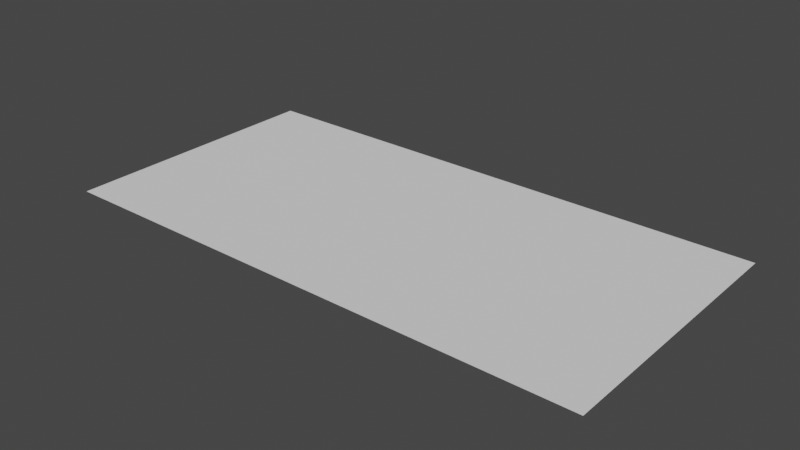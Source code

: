 # Source: plane.blend  (saved by Blender 3.1.7; exported with 4.5.12 LTS)
import bpy
from mathutils import Matrix  # noqa: F401  (used for matrix-valued properties, if any)

bpy.ops.wm.read_factory_settings(use_empty=True)
scene = bpy.context.scene
scene.name = 'Scene'

# ---- collections
col_collection = bpy.data.collections.new('Collection'); scene.collection.children.link(col_collection)

# ---- world
world_world = bpy.data.worlds.new('World'); scene.world = world_world
world_world.use_nodes = True; world_world.node_tree.nodes.clear()
_N = world_world.node_tree.nodes; _L = world_world.node_tree.links
n0 = _N.new('ShaderNodeOutputWorld'); n0.name = 'World Output'; n0.location = (300, 300)
n1 = _N.new('ShaderNodeBackground'); n1.name = 'Background'; n1.location = (10, 300)
n1.inputs[0].default_value = (0.05088, 0.05088, 0.05088, 1.0)
_L.new(n1.outputs[0], n0.inputs[0])
n0.is_active_output = True
world_world.color = (0.05088, 0.05088, 0.05088)
world_world.use_sun_shadow = False
world_world.sun_shadow_jitter_overblur = 0.0

# ---- meshes
me_plane = bpy.data.meshes.new('Plane')
me_plane.from_pydata([(-1.0, -1.0, 0.0), (1.0, -1.0, 0.0), (-1.0, 1.0, 0.0), (1.0, 1.0, 0.0)], [], [(0, 1, 3, 2)])
_uv = me_plane.uv_layers.new(name='UVMap')
_uv.uv.foreach_set('vector', [0.0, 0.0, 1.0, 0.0, 1.0, 1.0, 0.0, 1.0])
me_plane.use_remesh_fix_poles = True
me_plane.use_remesh_preserve_attributes = False
me_plane.update()

# ---- objects
ob_plane = bpy.data.objects.new('Plane', me_plane)

# ---- transforms, parenting, visibility, modifiers, constraints
ob_plane.location = (0.0, 0.0, 0.0)
ob_plane.scale = (2.0, 1.0, 1.0)

# ---- collection membership
col_collection.objects.link(ob_plane)

# ---- scene / render settings (as saved in the file)
scene.frame_start = 1; scene.frame_end = 250; scene.frame_set(1)
scene.render.engine = 'BLENDER_EEVEE_NEXT'
scene.cycles.sampling_pattern = 'TABULATED_SOBOL'
scene.cycles.use_light_tree = False
scene.view_settings.view_transform = 'Filmic'
bpy.context.view_layer.update()

# ---- added for rendering (the .blend has no active camera and no usable light): camera, sun
cam_auto = bpy.data.cameras.new('AutoCamera')
cam_auto.lens = 50.0
cam_auto.sensor_width = 36.0
cam_auto.clip_end = 1000.0
ob_auto_camera = bpy.data.objects.new('AutoCamera', cam_auto)
scene.collection.objects.link(ob_auto_camera)
ob_auto_camera.location = (4.13773, -4.96528, 3.31018)
ob_auto_camera.rotation_euler = (1.09748, -7.21219e-08, 0.694738)
scene.camera = ob_auto_camera
light_auto_sun = bpy.data.lights.new('AutoSun', 'SUN')
light_auto_sun.energy = 3.0
light_auto_sun.angle = 0.0523599
ob_auto_sun = bpy.data.objects.new('AutoSun', light_auto_sun)
scene.collection.objects.link(ob_auto_sun)
ob_auto_sun.rotation_euler = (0.872665, 0.174533, 0.523599)
bpy.context.view_layer.update()
